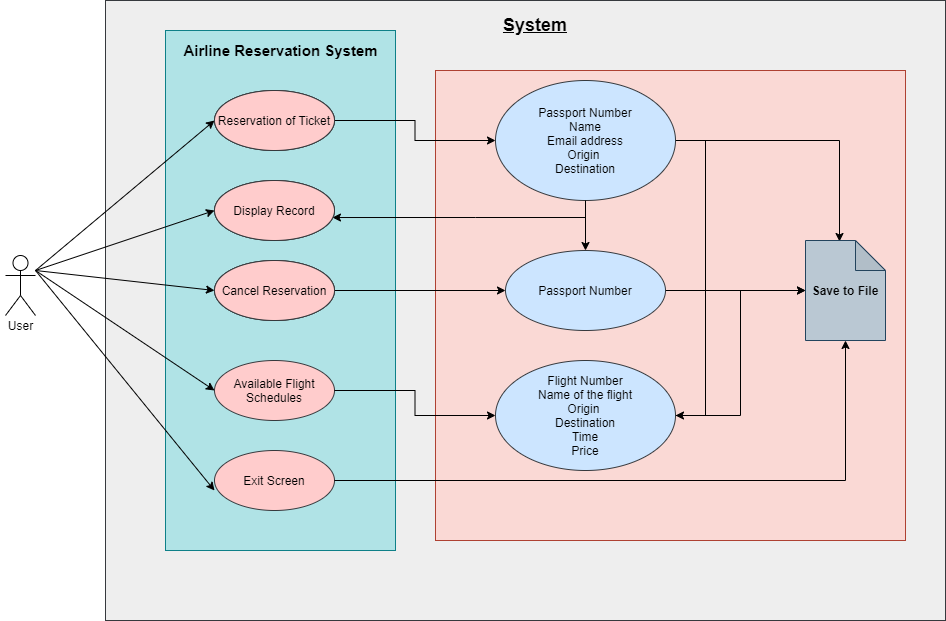

The diagram above was exported from draw.io. Its source (the exported page's mxGraphModel, read from the mxfile embedded in the PNG):
<mxGraphModel dx="942" dy="525" grid="1" gridSize="10" guides="1" tooltips="1" connect="1" arrows="1" fold="1" page="1" pageScale="1" pageWidth="850" pageHeight="1100" math="0" shadow="0">
  <root>
    <mxCell id="0" />
    <mxCell id="1" parent="0" />
    <mxCell id="bbok3H_jTUNH0f3Zn2BC-103" value="" style="rounded=0;whiteSpace=wrap;html=1;labelBackgroundColor=none;fillColor=#eeeeee;strokeColor=#36393d;" vertex="1" parent="1">
      <mxGeometry x="150" y="30" width="840" height="620" as="geometry" />
    </mxCell>
    <mxCell id="bbok3H_jTUNH0f3Zn2BC-20" value="User" style="shape=umlActor;verticalLabelPosition=bottom;verticalAlign=top;html=1;outlineConnect=0;labelBackgroundColor=none;noLabel=1;fontColor=none;" vertex="1" parent="1">
      <mxGeometry x="50" y="285" width="30" height="60" as="geometry" />
    </mxCell>
    <mxCell id="bbok3H_jTUNH0f3Zn2BC-63" value="" style="rounded=0;whiteSpace=wrap;html=1;labelBackgroundColor=none;fillColor=#b0e3e6;strokeColor=#0e8088;" vertex="1" parent="1">
      <mxGeometry x="210" y="60" width="230" height="520" as="geometry" />
    </mxCell>
    <mxCell id="bbok3H_jTUNH0f3Zn2BC-64" value="&lt;b&gt;&lt;font style=&quot;font-size: 15px&quot;&gt;Airline Reservation System&lt;/font&gt;&lt;/b&gt;" style="text;html=1;strokeColor=none;fillColor=none;align=center;verticalAlign=middle;whiteSpace=wrap;rounded=0;labelBackgroundColor=none;fontColor=none;" vertex="1" parent="1">
      <mxGeometry x="217.5" y="70" width="215" height="20" as="geometry" />
    </mxCell>
    <mxCell id="bbok3H_jTUNH0f3Zn2BC-65" value="Reservation of Ticket" style="ellipse;whiteSpace=wrap;html=1;labelBackgroundColor=none;fontColor=none;" vertex="1" parent="1">
      <mxGeometry x="259" y="120" width="120" height="60" as="geometry" />
    </mxCell>
    <mxCell id="bbok3H_jTUNH0f3Zn2BC-66" value="Display Record" style="ellipse;whiteSpace=wrap;html=1;labelBackgroundColor=none;fontColor=none;" vertex="1" parent="1">
      <mxGeometry x="259" y="210" width="120" height="60" as="geometry" />
    </mxCell>
    <mxCell id="bbok3H_jTUNH0f3Zn2BC-67" value="Cancel Reservation" style="ellipse;whiteSpace=wrap;html=1;labelBackgroundColor=none;fontColor=none;" vertex="1" parent="1">
      <mxGeometry x="259" y="290" width="120" height="60" as="geometry" />
    </mxCell>
    <mxCell id="bbok3H_jTUNH0f3Zn2BC-68" value="Available Flight Schedules" style="ellipse;whiteSpace=wrap;html=1;labelBackgroundColor=none;fillColor=#ffcccc;strokeColor=#36393d;" vertex="1" parent="1">
      <mxGeometry x="259" y="390" width="120" height="60" as="geometry" />
    </mxCell>
    <mxCell id="bbok3H_jTUNH0f3Zn2BC-69" value="Exit Screen" style="ellipse;whiteSpace=wrap;html=1;labelBackgroundColor=none;fillColor=#ffcccc;strokeColor=#36393d;" vertex="1" parent="1">
      <mxGeometry x="259" y="480" width="120" height="60" as="geometry" />
    </mxCell>
    <mxCell id="bbok3H_jTUNH0f3Zn2BC-73" value="" style="endArrow=classic;html=1;fontColor=none;entryX=0;entryY=0.5;entryDx=0;entryDy=0;" edge="1" parent="1" target="bbok3H_jTUNH0f3Zn2BC-65">
      <mxGeometry width="50" height="50" relative="1" as="geometry">
        <mxPoint x="80" y="300" as="sourcePoint" />
        <mxPoint x="130" y="250" as="targetPoint" />
      </mxGeometry>
    </mxCell>
    <mxCell id="bbok3H_jTUNH0f3Zn2BC-74" value="" style="endArrow=classic;html=1;fontColor=none;entryX=0;entryY=0.5;entryDx=0;entryDy=0;" edge="1" parent="1" target="bbok3H_jTUNH0f3Zn2BC-66">
      <mxGeometry width="50" height="50" relative="1" as="geometry">
        <mxPoint x="80" y="300" as="sourcePoint" />
        <mxPoint x="130" y="250" as="targetPoint" />
      </mxGeometry>
    </mxCell>
    <mxCell id="bbok3H_jTUNH0f3Zn2BC-75" value="" style="endArrow=classic;html=1;fontColor=none;" edge="1" parent="1">
      <mxGeometry width="50" height="50" relative="1" as="geometry">
        <mxPoint x="80" y="300" as="sourcePoint" />
        <mxPoint x="259" y="520" as="targetPoint" />
      </mxGeometry>
    </mxCell>
    <mxCell id="bbok3H_jTUNH0f3Zn2BC-76" value="" style="endArrow=classic;html=1;fontColor=none;entryX=0;entryY=0.5;entryDx=0;entryDy=0;" edge="1" parent="1" target="bbok3H_jTUNH0f3Zn2BC-68">
      <mxGeometry width="50" height="50" relative="1" as="geometry">
        <mxPoint x="80" y="300" as="sourcePoint" />
        <mxPoint x="130" y="250" as="targetPoint" />
      </mxGeometry>
    </mxCell>
    <mxCell id="bbok3H_jTUNH0f3Zn2BC-77" value="" style="endArrow=classic;html=1;fontColor=none;entryX=0;entryY=0.5;entryDx=0;entryDy=0;" edge="1" parent="1" target="bbok3H_jTUNH0f3Zn2BC-67">
      <mxGeometry width="50" height="50" relative="1" as="geometry">
        <mxPoint x="80" y="300" as="sourcePoint" />
        <mxPoint x="130" y="250" as="targetPoint" />
      </mxGeometry>
    </mxCell>
    <mxCell id="bbok3H_jTUNH0f3Zn2BC-83" value="User" style="text;html=1;align=center;verticalAlign=middle;resizable=0;points=[];autosize=1;strokeColor=none;fontColor=none;" vertex="1" parent="1">
      <mxGeometry x="45" y="345" width="40" height="20" as="geometry" />
    </mxCell>
    <mxCell id="bbok3H_jTUNH0f3Zn2BC-84" value="" style="whiteSpace=wrap;html=1;aspect=fixed;labelBackgroundColor=none;fillColor=#fad9d5;strokeColor=#ae4132;" vertex="1" parent="1">
      <mxGeometry x="480" y="100" width="470" height="470" as="geometry" />
    </mxCell>
    <mxCell id="bbok3H_jTUNH0f3Zn2BC-90" style="edgeStyle=orthogonalEdgeStyle;rounded=0;orthogonalLoop=1;jettySize=auto;html=1;entryX=0.5;entryY=0;entryDx=0;entryDy=0;fontColor=none;" edge="1" parent="1" source="bbok3H_jTUNH0f3Zn2BC-85" target="bbok3H_jTUNH0f3Zn2BC-88">
      <mxGeometry relative="1" as="geometry" />
    </mxCell>
    <mxCell id="bbok3H_jTUNH0f3Zn2BC-93" style="edgeStyle=orthogonalEdgeStyle;rounded=0;orthogonalLoop=1;jettySize=auto;html=1;entryX=1;entryY=0.5;entryDx=0;entryDy=0;fontColor=none;" edge="1" parent="1" source="bbok3H_jTUNH0f3Zn2BC-85" target="bbok3H_jTUNH0f3Zn2BC-91">
      <mxGeometry relative="1" as="geometry">
        <Array as="points">
          <mxPoint x="750" y="170" />
          <mxPoint x="750" y="445" />
        </Array>
      </mxGeometry>
    </mxCell>
    <mxCell id="bbok3H_jTUNH0f3Zn2BC-102" style="edgeStyle=orthogonalEdgeStyle;rounded=0;orthogonalLoop=1;jettySize=auto;html=1;entryX=0.425;entryY=0.01;entryDx=0;entryDy=0;entryPerimeter=0;fontColor=none;" edge="1" parent="1" source="bbok3H_jTUNH0f3Zn2BC-85" target="bbok3H_jTUNH0f3Zn2BC-95">
      <mxGeometry relative="1" as="geometry" />
    </mxCell>
    <mxCell id="bbok3H_jTUNH0f3Zn2BC-85" value="Passport Number&lt;br&gt;Name&lt;br&gt;Email address&lt;br&gt;Origin&amp;nbsp;&lt;br&gt;Destination" style="ellipse;whiteSpace=wrap;html=1;labelBackgroundColor=none;fillColor=#cce5ff;strokeColor=#36393d;" vertex="1" parent="1">
      <mxGeometry x="540" y="110" width="180" height="120" as="geometry" />
    </mxCell>
    <mxCell id="bbok3H_jTUNH0f3Zn2BC-86" style="edgeStyle=orthogonalEdgeStyle;rounded=0;orthogonalLoop=1;jettySize=auto;html=1;fontColor=none;" edge="1" parent="1" source="bbok3H_jTUNH0f3Zn2BC-65" target="bbok3H_jTUNH0f3Zn2BC-85">
      <mxGeometry relative="1" as="geometry" />
    </mxCell>
    <mxCell id="bbok3H_jTUNH0f3Zn2BC-87" style="edgeStyle=orthogonalEdgeStyle;rounded=0;orthogonalLoop=1;jettySize=auto;html=1;entryX=0.983;entryY=0.617;entryDx=0;entryDy=0;entryPerimeter=0;fontColor=none;" edge="1" parent="1" source="bbok3H_jTUNH0f3Zn2BC-85" target="bbok3H_jTUNH0f3Zn2BC-66">
      <mxGeometry relative="1" as="geometry">
        <Array as="points">
          <mxPoint x="520" y="247" />
          <mxPoint x="520" y="247" />
        </Array>
      </mxGeometry>
    </mxCell>
    <mxCell id="bbok3H_jTUNH0f3Zn2BC-101" style="edgeStyle=orthogonalEdgeStyle;rounded=0;orthogonalLoop=1;jettySize=auto;html=1;entryX=0;entryY=0.5;entryDx=0;entryDy=0;entryPerimeter=0;fontColor=none;" edge="1" parent="1" source="bbok3H_jTUNH0f3Zn2BC-88" target="bbok3H_jTUNH0f3Zn2BC-95">
      <mxGeometry relative="1" as="geometry">
        <Array as="points">
          <mxPoint x="750" y="320" />
          <mxPoint x="750" y="320" />
        </Array>
      </mxGeometry>
    </mxCell>
    <mxCell id="bbok3H_jTUNH0f3Zn2BC-88" value="Passport Number" style="ellipse;whiteSpace=wrap;html=1;labelBackgroundColor=none;fillColor=#cce5ff;strokeColor=#36393d;" vertex="1" parent="1">
      <mxGeometry x="550" y="280" width="160" height="80" as="geometry" />
    </mxCell>
    <mxCell id="bbok3H_jTUNH0f3Zn2BC-89" style="edgeStyle=orthogonalEdgeStyle;rounded=0;orthogonalLoop=1;jettySize=auto;html=1;fontColor=none;" edge="1" parent="1" source="bbok3H_jTUNH0f3Zn2BC-67" target="bbok3H_jTUNH0f3Zn2BC-88">
      <mxGeometry relative="1" as="geometry" />
    </mxCell>
    <mxCell id="bbok3H_jTUNH0f3Zn2BC-100" style="edgeStyle=orthogonalEdgeStyle;rounded=0;orthogonalLoop=1;jettySize=auto;html=1;entryX=0;entryY=0.5;entryDx=0;entryDy=0;entryPerimeter=0;fontColor=none;" edge="1" parent="1" source="bbok3H_jTUNH0f3Zn2BC-91" target="bbok3H_jTUNH0f3Zn2BC-95">
      <mxGeometry relative="1" as="geometry" />
    </mxCell>
    <mxCell id="bbok3H_jTUNH0f3Zn2BC-91" value="Flight Number&lt;br&gt;Name of the flight&lt;br&gt;Origin&amp;nbsp;&lt;br&gt;Destination&lt;br&gt;Time&lt;br&gt;Price" style="ellipse;whiteSpace=wrap;html=1;labelBackgroundColor=none;fillColor=#cce5ff;strokeColor=#36393d;" vertex="1" parent="1">
      <mxGeometry x="540" y="390" width="180" height="110" as="geometry" />
    </mxCell>
    <mxCell id="bbok3H_jTUNH0f3Zn2BC-92" style="edgeStyle=orthogonalEdgeStyle;rounded=0;orthogonalLoop=1;jettySize=auto;html=1;fontColor=none;" edge="1" parent="1" source="bbok3H_jTUNH0f3Zn2BC-68" target="bbok3H_jTUNH0f3Zn2BC-91">
      <mxGeometry relative="1" as="geometry" />
    </mxCell>
    <mxCell id="bbok3H_jTUNH0f3Zn2BC-95" value="&lt;b&gt;Save to File&lt;/b&gt;" style="shape=note;whiteSpace=wrap;html=1;backgroundOutline=1;darkOpacity=0.05;labelBackgroundColor=none;fillColor=#bac8d3;strokeColor=#23445d;" vertex="1" parent="1">
      <mxGeometry x="850" y="270" width="80" height="100" as="geometry" />
    </mxCell>
    <mxCell id="bbok3H_jTUNH0f3Zn2BC-96" value="Reservation of Ticket" style="ellipse;whiteSpace=wrap;html=1;labelBackgroundColor=none;fillColor=#ffcccc;strokeColor=#36393d;" vertex="1" parent="1">
      <mxGeometry x="259" y="120" width="120" height="60" as="geometry" />
    </mxCell>
    <mxCell id="bbok3H_jTUNH0f3Zn2BC-97" value="Display Record" style="ellipse;whiteSpace=wrap;html=1;labelBackgroundColor=none;fillColor=#ffcccc;strokeColor=#36393d;" vertex="1" parent="1">
      <mxGeometry x="259" y="210" width="120" height="60" as="geometry" />
    </mxCell>
    <mxCell id="bbok3H_jTUNH0f3Zn2BC-98" value="Cancel Reservation" style="ellipse;whiteSpace=wrap;html=1;labelBackgroundColor=none;fillColor=#ffcccc;strokeColor=#36393d;" vertex="1" parent="1">
      <mxGeometry x="259" y="290" width="120" height="60" as="geometry" />
    </mxCell>
    <mxCell id="bbok3H_jTUNH0f3Zn2BC-99" style="edgeStyle=orthogonalEdgeStyle;rounded=0;orthogonalLoop=1;jettySize=auto;html=1;entryX=0.5;entryY=1;entryDx=0;entryDy=0;entryPerimeter=0;fontColor=none;" edge="1" parent="1" source="bbok3H_jTUNH0f3Zn2BC-69" target="bbok3H_jTUNH0f3Zn2BC-95">
      <mxGeometry relative="1" as="geometry" />
    </mxCell>
    <mxCell id="bbok3H_jTUNH0f3Zn2BC-105" value="&lt;font style=&quot;font-size: 18px&quot;&gt;&lt;b&gt;&lt;u&gt;System&lt;/u&gt;&lt;/b&gt;&lt;/font&gt;" style="text;html=1;strokeColor=none;fillColor=none;align=center;verticalAlign=middle;whiteSpace=wrap;rounded=0;labelBackgroundColor=none;fontColor=none;" vertex="1" parent="1">
      <mxGeometry x="500" y="40" width="160" height="30" as="geometry" />
    </mxCell>
  </root>
</mxGraphModel>